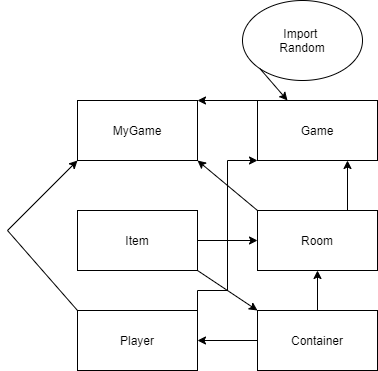

The diagram above was exported from draw.io. Its source (the exported page's mxGraphModel, read from the mxfile embedded in the PNG):
<mxGraphModel dx="419" dy="783" grid="1" gridSize="10" guides="1" tooltips="1" connect="1" arrows="1" fold="1" page="1" pageScale="1" pageWidth="850" pageHeight="1100" math="0" shadow="0">
  <root>
    <mxCell id="0" />
    <mxCell id="1" parent="0" />
    <mxCell id="yZsfFwT7QIOzKkAhUad2-1" value="MyGame" style="rounded=0;whiteSpace=wrap;html=1;" vertex="1" parent="1">
      <mxGeometry x="200" y="100" width="120" height="60" as="geometry" />
    </mxCell>
    <mxCell id="yZsfFwT7QIOzKkAhUad2-2" value="Item" style="rounded=0;whiteSpace=wrap;html=1;" vertex="1" parent="1">
      <mxGeometry x="200" y="210" width="120" height="60" as="geometry" />
    </mxCell>
    <mxCell id="yZsfFwT7QIOzKkAhUad2-3" value="Room" style="rounded=0;whiteSpace=wrap;html=1;" vertex="1" parent="1">
      <mxGeometry x="380" y="210" width="120" height="60" as="geometry" />
    </mxCell>
    <mxCell id="yZsfFwT7QIOzKkAhUad2-4" value="" style="rounded=0;whiteSpace=wrap;html=1;" vertex="1" parent="1">
      <mxGeometry x="380" y="100" width="120" height="60" as="geometry" />
    </mxCell>
    <mxCell id="yZsfFwT7QIOzKkAhUad2-5" value="Game" style="text;html=1;strokeColor=none;fillColor=none;align=center;verticalAlign=middle;whiteSpace=wrap;rounded=0;" vertex="1" parent="1">
      <mxGeometry x="380" y="100" width="120" height="60" as="geometry" />
    </mxCell>
    <mxCell id="yZsfFwT7QIOzKkAhUad2-11" style="edgeStyle=orthogonalEdgeStyle;rounded=0;orthogonalLoop=1;jettySize=auto;html=1;exitX=1;exitY=0;exitDx=0;exitDy=0;entryX=0;entryY=1;entryDx=0;entryDy=0;" edge="1" parent="1" source="yZsfFwT7QIOzKkAhUad2-6" target="yZsfFwT7QIOzKkAhUad2-5">
      <mxGeometry relative="1" as="geometry">
        <mxPoint x="350" y="160" as="targetPoint" />
        <Array as="points">
          <mxPoint x="320" y="290" />
          <mxPoint x="350" y="290" />
          <mxPoint x="350" y="160" />
        </Array>
      </mxGeometry>
    </mxCell>
    <mxCell id="yZsfFwT7QIOzKkAhUad2-6" value="Player" style="rounded=0;whiteSpace=wrap;html=1;" vertex="1" parent="1">
      <mxGeometry x="200" y="310" width="120" height="60" as="geometry" />
    </mxCell>
    <mxCell id="yZsfFwT7QIOzKkAhUad2-7" value="Container" style="rounded=0;whiteSpace=wrap;html=1;" vertex="1" parent="1">
      <mxGeometry x="380" y="310" width="120" height="60" as="geometry" />
    </mxCell>
    <mxCell id="yZsfFwT7QIOzKkAhUad2-8" value="" style="endArrow=classic;html=1;rounded=0;exitX=1;exitY=1;exitDx=0;exitDy=0;entryX=0;entryY=0;entryDx=0;entryDy=0;" edge="1" parent="1" source="yZsfFwT7QIOzKkAhUad2-2" target="yZsfFwT7QIOzKkAhUad2-7">
      <mxGeometry width="50" height="50" relative="1" as="geometry">
        <mxPoint x="340" y="330" as="sourcePoint" />
        <mxPoint x="350" y="270" as="targetPoint" />
      </mxGeometry>
    </mxCell>
    <mxCell id="yZsfFwT7QIOzKkAhUad2-9" value="" style="endArrow=classic;html=1;rounded=0;entryX=0.75;entryY=1;entryDx=0;entryDy=0;exitX=0.75;exitY=0;exitDx=0;exitDy=0;" edge="1" parent="1" source="yZsfFwT7QIOzKkAhUad2-3" target="yZsfFwT7QIOzKkAhUad2-5">
      <mxGeometry width="50" height="50" relative="1" as="geometry">
        <mxPoint x="340" y="330" as="sourcePoint" />
        <mxPoint x="390" y="280" as="targetPoint" />
      </mxGeometry>
    </mxCell>
    <mxCell id="yZsfFwT7QIOzKkAhUad2-13" value="Import &lt;br&gt;Random" style="ellipse;whiteSpace=wrap;html=1;" vertex="1" parent="1">
      <mxGeometry x="365" width="120" height="80" as="geometry" />
    </mxCell>
    <mxCell id="yZsfFwT7QIOzKkAhUad2-14" value="" style="endArrow=classic;html=1;rounded=0;exitX=0;exitY=1;exitDx=0;exitDy=0;entryX=0.25;entryY=0;entryDx=0;entryDy=0;" edge="1" parent="1" source="yZsfFwT7QIOzKkAhUad2-13" target="yZsfFwT7QIOzKkAhUad2-5">
      <mxGeometry width="50" height="50" relative="1" as="geometry">
        <mxPoint x="400" y="320" as="sourcePoint" />
        <mxPoint x="450" y="270" as="targetPoint" />
        <Array as="points" />
      </mxGeometry>
    </mxCell>
    <mxCell id="yZsfFwT7QIOzKkAhUad2-15" value="" style="endArrow=classic;html=1;rounded=0;exitX=0;exitY=0.5;exitDx=0;exitDy=0;entryX=1;entryY=0.5;entryDx=0;entryDy=0;" edge="1" parent="1" source="yZsfFwT7QIOzKkAhUad2-7" target="yZsfFwT7QIOzKkAhUad2-6">
      <mxGeometry width="50" height="50" relative="1" as="geometry">
        <mxPoint x="400" y="320" as="sourcePoint" />
        <mxPoint x="450" y="270" as="targetPoint" />
      </mxGeometry>
    </mxCell>
    <mxCell id="yZsfFwT7QIOzKkAhUad2-16" value="" style="endArrow=classic;html=1;rounded=0;entryX=0;entryY=0.5;entryDx=0;entryDy=0;exitX=1;exitY=0.5;exitDx=0;exitDy=0;" edge="1" parent="1" source="yZsfFwT7QIOzKkAhUad2-2" target="yZsfFwT7QIOzKkAhUad2-3">
      <mxGeometry width="50" height="50" relative="1" as="geometry">
        <mxPoint x="400" y="320" as="sourcePoint" />
        <mxPoint x="450" y="270" as="targetPoint" />
      </mxGeometry>
    </mxCell>
    <mxCell id="yZsfFwT7QIOzKkAhUad2-17" value="" style="endArrow=classic;html=1;rounded=0;exitX=0.5;exitY=0;exitDx=0;exitDy=0;entryX=0.5;entryY=1;entryDx=0;entryDy=0;" edge="1" parent="1" source="yZsfFwT7QIOzKkAhUad2-7" target="yZsfFwT7QIOzKkAhUad2-3">
      <mxGeometry width="50" height="50" relative="1" as="geometry">
        <mxPoint x="400" y="320" as="sourcePoint" />
        <mxPoint x="450" y="270" as="targetPoint" />
      </mxGeometry>
    </mxCell>
    <mxCell id="yZsfFwT7QIOzKkAhUad2-18" value="" style="endArrow=classic;html=1;rounded=0;entryX=0;entryY=1;entryDx=0;entryDy=0;exitX=0;exitY=0;exitDx=0;exitDy=0;" edge="1" parent="1" source="yZsfFwT7QIOzKkAhUad2-6" target="yZsfFwT7QIOzKkAhUad2-1">
      <mxGeometry width="50" height="50" relative="1" as="geometry">
        <mxPoint x="200" y="300" as="sourcePoint" />
        <mxPoint x="170" y="310" as="targetPoint" />
        <Array as="points">
          <mxPoint x="130" y="230" />
        </Array>
      </mxGeometry>
    </mxCell>
    <mxCell id="yZsfFwT7QIOzKkAhUad2-19" value="" style="endArrow=classic;html=1;rounded=0;entryX=1;entryY=1;entryDx=0;entryDy=0;exitX=0;exitY=0;exitDx=0;exitDy=0;" edge="1" parent="1" source="yZsfFwT7QIOzKkAhUad2-3" target="yZsfFwT7QIOzKkAhUad2-1">
      <mxGeometry width="50" height="50" relative="1" as="geometry">
        <mxPoint x="280" y="320" as="sourcePoint" />
        <mxPoint x="330" y="270" as="targetPoint" />
      </mxGeometry>
    </mxCell>
    <mxCell id="yZsfFwT7QIOzKkAhUad2-20" value="" style="endArrow=classic;html=1;rounded=0;exitX=0;exitY=0;exitDx=0;exitDy=0;entryX=1;entryY=0;entryDx=0;entryDy=0;" edge="1" parent="1" source="yZsfFwT7QIOzKkAhUad2-5" target="yZsfFwT7QIOzKkAhUad2-1">
      <mxGeometry width="50" height="50" relative="1" as="geometry">
        <mxPoint x="150" y="110" as="sourcePoint" />
        <mxPoint x="200" y="60" as="targetPoint" />
      </mxGeometry>
    </mxCell>
  </root>
</mxGraphModel>